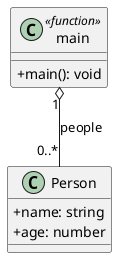

The diagram above was rendered by PlantUML. Its source (embedded in the PNG):
@startuml
skinparam classAttributeIconSize 0

class Person {
  + name: string
  + age: number
}

class "main" as Main <<function>> {
  + main(): void
}

Main "1" o-- "0..*" Person : people
@enduml